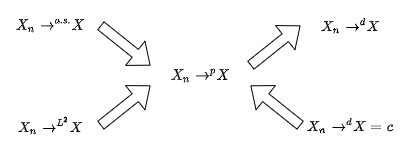

The diagram above was exported from draw.io. Its source (the exported page's mxGraphModel, read from the mxfile embedded in the PNG):
<mxGraphModel dx="813" dy="473" grid="1" gridSize="10" guides="1" tooltips="1" connect="1" arrows="1" fold="1" page="1" pageScale="1" pageWidth="400" pageHeight="150" math="1" shadow="0">
  <root>
    <mxCell id="0" />
    <mxCell id="1" parent="0" />
    <mxCell id="GV_7RROMhM8gcSXmDC_w-1" value="`X_n \rightarrow^{a.s.} X`" style="text;html=1;strokeColor=none;fillColor=none;align=center;verticalAlign=middle;whiteSpace=wrap;rounded=0;" vertex="1" parent="1">
      <mxGeometry y="5" width="100" height="40" as="geometry" />
    </mxCell>
    <mxCell id="GV_7RROMhM8gcSXmDC_w-4" value="`X_n \rightarrow^{p} X`" style="text;html=1;strokeColor=none;fillColor=none;align=center;verticalAlign=middle;whiteSpace=wrap;rounded=0;" vertex="1" parent="1">
      <mxGeometry x="150" y="55" width="100" height="40" as="geometry" />
    </mxCell>
    <mxCell id="GV_7RROMhM8gcSXmDC_w-6" value="`X_n \rightarrow^{d} X`" style="text;html=1;strokeColor=none;fillColor=none;align=center;verticalAlign=middle;whiteSpace=wrap;rounded=0;" vertex="1" parent="1">
      <mxGeometry x="300" y="5" width="100" height="40" as="geometry" />
    </mxCell>
    <mxCell id="GV_7RROMhM8gcSXmDC_w-10" value="" style="shape=flexArrow;endArrow=classic;html=1;rounded=0;entryX=0;entryY=0.25;entryDx=0;entryDy=0;exitX=1;exitY=0.5;exitDx=0;exitDy=0;" edge="1" parent="1" source="GV_7RROMhM8gcSXmDC_w-1" target="GV_7RROMhM8gcSXmDC_w-4">
      <mxGeometry width="50" height="50" relative="1" as="geometry">
        <mxPoint x="110" y="24.710000000000008" as="sourcePoint" />
        <mxPoint x="150" y="24.710000000000008" as="targetPoint" />
      </mxGeometry>
    </mxCell>
    <mxCell id="GV_7RROMhM8gcSXmDC_w-14" value="" style="shape=flexArrow;endArrow=classic;html=1;rounded=0;entryX=0;entryY=0.5;entryDx=0;entryDy=0;exitX=1;exitY=0.25;exitDx=0;exitDy=0;" edge="1" parent="1" source="GV_7RROMhM8gcSXmDC_w-4" target="GV_7RROMhM8gcSXmDC_w-6">
      <mxGeometry width="50" height="50" relative="1" as="geometry">
        <mxPoint x="260" y="85" as="sourcePoint" />
        <mxPoint x="310" y="35" as="targetPoint" />
      </mxGeometry>
    </mxCell>
    <mxCell id="GV_7RROMhM8gcSXmDC_w-15" value="`X_n \rightarrow^{d} X=c`" style="text;html=1;strokeColor=none;fillColor=none;align=center;verticalAlign=middle;whiteSpace=wrap;rounded=0;" vertex="1" parent="1">
      <mxGeometry x="300" y="105" width="100" height="40" as="geometry" />
    </mxCell>
    <mxCell id="GV_7RROMhM8gcSXmDC_w-16" value="" style="shape=flexArrow;endArrow=classic;html=1;rounded=0;exitX=0;exitY=0.5;exitDx=0;exitDy=0;entryX=1;entryY=0.75;entryDx=0;entryDy=0;" edge="1" parent="1" source="GV_7RROMhM8gcSXmDC_w-15" target="GV_7RROMhM8gcSXmDC_w-4">
      <mxGeometry width="50" height="50" relative="1" as="geometry">
        <mxPoint x="320" y="215" as="sourcePoint" />
        <mxPoint x="250" y="85" as="targetPoint" />
      </mxGeometry>
    </mxCell>
    <mxCell id="GV_7RROMhM8gcSXmDC_w-17" value="`X_n \rightarrow^{L^2} X`" style="text;html=1;strokeColor=none;fillColor=none;align=center;verticalAlign=middle;whiteSpace=wrap;rounded=0;" vertex="1" parent="1">
      <mxGeometry y="105" width="100" height="40" as="geometry" />
    </mxCell>
    <mxCell id="GV_7RROMhM8gcSXmDC_w-18" value="" style="shape=flexArrow;endArrow=classic;html=1;rounded=0;entryX=0;entryY=0.75;entryDx=0;entryDy=0;exitX=1;exitY=0.5;exitDx=0;exitDy=0;" edge="1" parent="1" source="GV_7RROMhM8gcSXmDC_w-17" target="GV_7RROMhM8gcSXmDC_w-4">
      <mxGeometry width="50" height="50" relative="1" as="geometry">
        <mxPoint x="110" y="155" as="sourcePoint" />
        <mxPoint x="160" y="105" as="targetPoint" />
      </mxGeometry>
    </mxCell>
  </root>
</mxGraphModel>